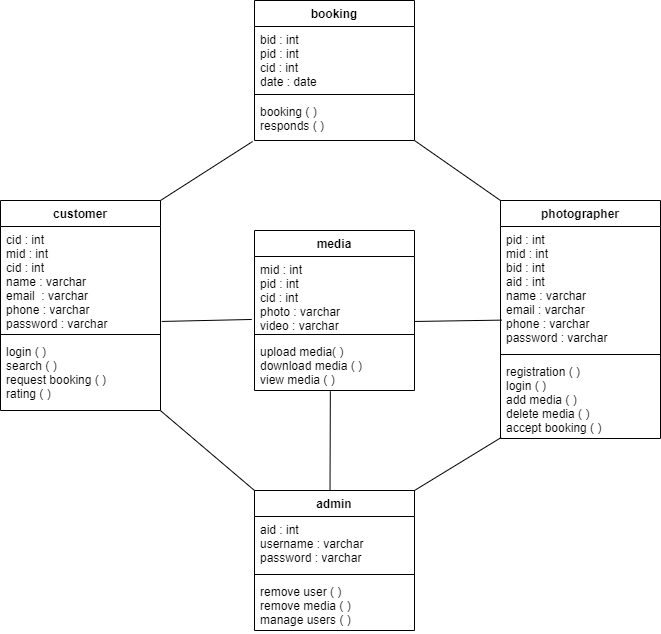

The diagram above was exported from draw.io. Its source (the exported page's mxGraphModel, read from the mxfile embedded in the PNG):
<mxGraphModel dx="1680" dy="790" grid="1" gridSize="10" guides="1" tooltips="1" connect="1" arrows="1" fold="1" page="1" pageScale="1" pageWidth="827" pageHeight="1169" math="0" shadow="0">
  <root>
    <mxCell id="WIyWlLk6GJQsqaUBKTNV-0" />
    <mxCell id="WIyWlLk6GJQsqaUBKTNV-1" parent="WIyWlLk6GJQsqaUBKTNV-0" />
    <mxCell id="fqbcx0fvqbDSzHDdwuOb-0" value="booking" style="swimlane;fontStyle=1;align=center;verticalAlign=top;childLayout=stackLayout;horizontal=1;startSize=26;horizontalStack=0;resizeParent=1;resizeParentMax=0;resizeLast=0;collapsible=1;marginBottom=0;" vertex="1" parent="WIyWlLk6GJQsqaUBKTNV-1">
      <mxGeometry x="334" y="80" width="160" height="140" as="geometry" />
    </mxCell>
    <mxCell id="fqbcx0fvqbDSzHDdwuOb-1" value="bid : int&#10;pid : int&#10;cid : int&#10;date : date" style="text;strokeColor=none;fillColor=none;align=left;verticalAlign=top;spacingLeft=4;spacingRight=4;overflow=hidden;rotatable=0;points=[[0,0.5],[1,0.5]];portConstraint=eastwest;" vertex="1" parent="fqbcx0fvqbDSzHDdwuOb-0">
      <mxGeometry y="26" width="160" height="64" as="geometry" />
    </mxCell>
    <mxCell id="fqbcx0fvqbDSzHDdwuOb-2" value="" style="line;strokeWidth=1;fillColor=none;align=left;verticalAlign=middle;spacingTop=-1;spacingLeft=3;spacingRight=3;rotatable=0;labelPosition=right;points=[];portConstraint=eastwest;" vertex="1" parent="fqbcx0fvqbDSzHDdwuOb-0">
      <mxGeometry y="90" width="160" height="8" as="geometry" />
    </mxCell>
    <mxCell id="fqbcx0fvqbDSzHDdwuOb-3" value="booking ( )&#10;responds ( )" style="text;strokeColor=none;fillColor=none;align=left;verticalAlign=top;spacingLeft=4;spacingRight=4;overflow=hidden;rotatable=0;points=[[0,0.5],[1,0.5]];portConstraint=eastwest;" vertex="1" parent="fqbcx0fvqbDSzHDdwuOb-0">
      <mxGeometry y="98" width="160" height="42" as="geometry" />
    </mxCell>
    <mxCell id="fqbcx0fvqbDSzHDdwuOb-4" value="customer" style="swimlane;fontStyle=1;align=center;verticalAlign=top;childLayout=stackLayout;horizontal=1;startSize=26;horizontalStack=0;resizeParent=1;resizeParentMax=0;resizeLast=0;collapsible=1;marginBottom=0;" vertex="1" parent="WIyWlLk6GJQsqaUBKTNV-1">
      <mxGeometry x="80" y="280" width="160" height="210" as="geometry" />
    </mxCell>
    <mxCell id="fqbcx0fvqbDSzHDdwuOb-5" value="cid : int&#10;mid : int&#10;cid : int&#10;name : varchar&#10;email  : varchar&#10;phone : varchar&#10;password : varchar" style="text;strokeColor=none;fillColor=none;align=left;verticalAlign=top;spacingLeft=4;spacingRight=4;overflow=hidden;rotatable=0;points=[[0,0.5],[1,0.5]];portConstraint=eastwest;" vertex="1" parent="fqbcx0fvqbDSzHDdwuOb-4">
      <mxGeometry y="26" width="160" height="104" as="geometry" />
    </mxCell>
    <mxCell id="fqbcx0fvqbDSzHDdwuOb-6" value="" style="line;strokeWidth=1;fillColor=none;align=left;verticalAlign=middle;spacingTop=-1;spacingLeft=3;spacingRight=3;rotatable=0;labelPosition=right;points=[];portConstraint=eastwest;" vertex="1" parent="fqbcx0fvqbDSzHDdwuOb-4">
      <mxGeometry y="130" width="160" height="8" as="geometry" />
    </mxCell>
    <mxCell id="fqbcx0fvqbDSzHDdwuOb-7" value="login ( )&#10;search ( )&#10;request booking ( )&#10;rating ( )" style="text;strokeColor=none;fillColor=none;align=left;verticalAlign=top;spacingLeft=4;spacingRight=4;overflow=hidden;rotatable=0;points=[[0,0.5],[1,0.5]];portConstraint=eastwest;" vertex="1" parent="fqbcx0fvqbDSzHDdwuOb-4">
      <mxGeometry y="138" width="160" height="72" as="geometry" />
    </mxCell>
    <mxCell id="fqbcx0fvqbDSzHDdwuOb-8" value="media" style="swimlane;fontStyle=1;align=center;verticalAlign=top;childLayout=stackLayout;horizontal=1;startSize=26;horizontalStack=0;resizeParent=1;resizeParentMax=0;resizeLast=0;collapsible=1;marginBottom=0;" vertex="1" parent="WIyWlLk6GJQsqaUBKTNV-1">
      <mxGeometry x="334" y="310" width="160" height="160" as="geometry" />
    </mxCell>
    <mxCell id="fqbcx0fvqbDSzHDdwuOb-9" value="mid : int&#10;pid : int&#10;cid : int&#10;photo : varchar&#10;video : varchar" style="text;strokeColor=none;fillColor=none;align=left;verticalAlign=top;spacingLeft=4;spacingRight=4;overflow=hidden;rotatable=0;points=[[0,0.5],[1,0.5]];portConstraint=eastwest;" vertex="1" parent="fqbcx0fvqbDSzHDdwuOb-8">
      <mxGeometry y="26" width="160" height="74" as="geometry" />
    </mxCell>
    <mxCell id="fqbcx0fvqbDSzHDdwuOb-10" value="" style="line;strokeWidth=1;fillColor=none;align=left;verticalAlign=middle;spacingTop=-1;spacingLeft=3;spacingRight=3;rotatable=0;labelPosition=right;points=[];portConstraint=eastwest;" vertex="1" parent="fqbcx0fvqbDSzHDdwuOb-8">
      <mxGeometry y="100" width="160" height="8" as="geometry" />
    </mxCell>
    <mxCell id="fqbcx0fvqbDSzHDdwuOb-11" value="upload media( )&#10;download media ( )&#10;view media ( )" style="text;strokeColor=none;fillColor=none;align=left;verticalAlign=top;spacingLeft=4;spacingRight=4;overflow=hidden;rotatable=0;points=[[0,0.5],[1,0.5]];portConstraint=eastwest;" vertex="1" parent="fqbcx0fvqbDSzHDdwuOb-8">
      <mxGeometry y="108" width="160" height="52" as="geometry" />
    </mxCell>
    <mxCell id="fqbcx0fvqbDSzHDdwuOb-12" value="photographer" style="swimlane;fontStyle=1;align=center;verticalAlign=top;childLayout=stackLayout;horizontal=1;startSize=26;horizontalStack=0;resizeParent=1;resizeParentMax=0;resizeLast=0;collapsible=1;marginBottom=0;" vertex="1" parent="WIyWlLk6GJQsqaUBKTNV-1">
      <mxGeometry x="580" y="280" width="160" height="238" as="geometry" />
    </mxCell>
    <mxCell id="fqbcx0fvqbDSzHDdwuOb-13" value="pid : int&#10;mid : int&#10;bid : int&#10;aid : int&#10;name : varchar&#10;email : varchar&#10;phone : varchar&#10;password : varchar" style="text;strokeColor=none;fillColor=none;align=left;verticalAlign=top;spacingLeft=4;spacingRight=4;overflow=hidden;rotatable=0;points=[[0,0.5],[1,0.5]];portConstraint=eastwest;" vertex="1" parent="fqbcx0fvqbDSzHDdwuOb-12">
      <mxGeometry y="26" width="160" height="124" as="geometry" />
    </mxCell>
    <mxCell id="fqbcx0fvqbDSzHDdwuOb-14" value="" style="line;strokeWidth=1;fillColor=none;align=left;verticalAlign=middle;spacingTop=-1;spacingLeft=3;spacingRight=3;rotatable=0;labelPosition=right;points=[];portConstraint=eastwest;" vertex="1" parent="fqbcx0fvqbDSzHDdwuOb-12">
      <mxGeometry y="150" width="160" height="8" as="geometry" />
    </mxCell>
    <mxCell id="fqbcx0fvqbDSzHDdwuOb-15" value="registration ( )&#10;login ( )&#10;add media ( )&#10;delete media ( )&#10;accept booking ( )" style="text;strokeColor=none;fillColor=none;align=left;verticalAlign=top;spacingLeft=4;spacingRight=4;overflow=hidden;rotatable=0;points=[[0,0.5],[1,0.5]];portConstraint=eastwest;" vertex="1" parent="fqbcx0fvqbDSzHDdwuOb-12">
      <mxGeometry y="158" width="160" height="80" as="geometry" />
    </mxCell>
    <mxCell id="fqbcx0fvqbDSzHDdwuOb-16" value="admin" style="swimlane;fontStyle=1;align=center;verticalAlign=top;childLayout=stackLayout;horizontal=1;startSize=26;horizontalStack=0;resizeParent=1;resizeParentMax=0;resizeLast=0;collapsible=1;marginBottom=0;" vertex="1" parent="WIyWlLk6GJQsqaUBKTNV-1">
      <mxGeometry x="334" y="570" width="160" height="140" as="geometry" />
    </mxCell>
    <mxCell id="fqbcx0fvqbDSzHDdwuOb-17" value="aid : int&#10;username : varchar&#10;password : varchar" style="text;strokeColor=none;fillColor=none;align=left;verticalAlign=top;spacingLeft=4;spacingRight=4;overflow=hidden;rotatable=0;points=[[0,0.5],[1,0.5]];portConstraint=eastwest;" vertex="1" parent="fqbcx0fvqbDSzHDdwuOb-16">
      <mxGeometry y="26" width="160" height="54" as="geometry" />
    </mxCell>
    <mxCell id="fqbcx0fvqbDSzHDdwuOb-18" value="" style="line;strokeWidth=1;fillColor=none;align=left;verticalAlign=middle;spacingTop=-1;spacingLeft=3;spacingRight=3;rotatable=0;labelPosition=right;points=[];portConstraint=eastwest;" vertex="1" parent="fqbcx0fvqbDSzHDdwuOb-16">
      <mxGeometry y="80" width="160" height="8" as="geometry" />
    </mxCell>
    <mxCell id="fqbcx0fvqbDSzHDdwuOb-19" value="remove user ( )&#10;remove media ( )&#10;manage users ( ) " style="text;strokeColor=none;fillColor=none;align=left;verticalAlign=top;spacingLeft=4;spacingRight=4;overflow=hidden;rotatable=0;points=[[0,0.5],[1,0.5]];portConstraint=eastwest;" vertex="1" parent="fqbcx0fvqbDSzHDdwuOb-16">
      <mxGeometry y="88" width="160" height="52" as="geometry" />
    </mxCell>
    <mxCell id="fqbcx0fvqbDSzHDdwuOb-22" value="" style="endArrow=none;html=1;entryX=-0.012;entryY=1.024;entryDx=0;entryDy=0;entryPerimeter=0;exitX=1;exitY=0;exitDx=0;exitDy=0;" edge="1" parent="WIyWlLk6GJQsqaUBKTNV-1" source="fqbcx0fvqbDSzHDdwuOb-4" target="fqbcx0fvqbDSzHDdwuOb-3">
      <mxGeometry width="50" height="50" relative="1" as="geometry">
        <mxPoint x="260" y="280" as="sourcePoint" />
        <mxPoint x="310" y="230" as="targetPoint" />
      </mxGeometry>
    </mxCell>
    <mxCell id="fqbcx0fvqbDSzHDdwuOb-23" value="" style="endArrow=none;html=1;exitX=1.008;exitY=0.913;exitDx=0;exitDy=0;exitPerimeter=0;entryX=-0.017;entryY=0.851;entryDx=0;entryDy=0;entryPerimeter=0;" edge="1" parent="WIyWlLk6GJQsqaUBKTNV-1" source="fqbcx0fvqbDSzHDdwuOb-5" target="fqbcx0fvqbDSzHDdwuOb-9">
      <mxGeometry width="50" height="50" relative="1" as="geometry">
        <mxPoint x="260" y="440" as="sourcePoint" />
        <mxPoint x="310" y="390" as="targetPoint" />
      </mxGeometry>
    </mxCell>
    <mxCell id="fqbcx0fvqbDSzHDdwuOb-24" value="" style="endArrow=none;html=1;exitX=1;exitY=0.878;exitDx=0;exitDy=0;exitPerimeter=0;entryX=0.008;entryY=0.755;entryDx=0;entryDy=0;entryPerimeter=0;" edge="1" parent="WIyWlLk6GJQsqaUBKTNV-1" source="fqbcx0fvqbDSzHDdwuOb-9" target="fqbcx0fvqbDSzHDdwuOb-13">
      <mxGeometry width="50" height="50" relative="1" as="geometry">
        <mxPoint x="520" y="430" as="sourcePoint" />
        <mxPoint x="570" y="380" as="targetPoint" />
      </mxGeometry>
    </mxCell>
    <mxCell id="fqbcx0fvqbDSzHDdwuOb-25" value="" style="endArrow=none;html=1;exitX=1;exitY=1.002;exitDx=0;exitDy=0;exitPerimeter=0;entryX=0;entryY=0;entryDx=0;entryDy=0;" edge="1" parent="WIyWlLk6GJQsqaUBKTNV-1" source="fqbcx0fvqbDSzHDdwuOb-7" target="fqbcx0fvqbDSzHDdwuOb-16">
      <mxGeometry width="50" height="50" relative="1" as="geometry">
        <mxPoint x="260" y="560" as="sourcePoint" />
        <mxPoint x="330" y="570" as="targetPoint" />
      </mxGeometry>
    </mxCell>
    <mxCell id="fqbcx0fvqbDSzHDdwuOb-26" value="" style="endArrow=none;html=1;entryX=0.004;entryY=0.988;entryDx=0;entryDy=0;entryPerimeter=0;exitX=1;exitY=0;exitDx=0;exitDy=0;" edge="1" parent="WIyWlLk6GJQsqaUBKTNV-1" source="fqbcx0fvqbDSzHDdwuOb-16" target="fqbcx0fvqbDSzHDdwuOb-15">
      <mxGeometry width="50" height="50" relative="1" as="geometry">
        <mxPoint x="500" y="570" as="sourcePoint" />
        <mxPoint x="580" y="530" as="targetPoint" />
      </mxGeometry>
    </mxCell>
    <mxCell id="fqbcx0fvqbDSzHDdwuOb-27" value="" style="endArrow=none;html=1;entryX=0.474;entryY=1.017;entryDx=0;entryDy=0;entryPerimeter=0;exitX=0.472;exitY=-0.004;exitDx=0;exitDy=0;exitPerimeter=0;" edge="1" parent="WIyWlLk6GJQsqaUBKTNV-1" source="fqbcx0fvqbDSzHDdwuOb-16" target="fqbcx0fvqbDSzHDdwuOb-11">
      <mxGeometry width="50" height="50" relative="1" as="geometry">
        <mxPoint x="380" y="550" as="sourcePoint" />
        <mxPoint x="430" y="500" as="targetPoint" />
      </mxGeometry>
    </mxCell>
    <mxCell id="fqbcx0fvqbDSzHDdwuOb-28" value="" style="endArrow=none;html=1;entryX=0;entryY=0;entryDx=0;entryDy=0;exitX=1;exitY=1;exitDx=0;exitDy=0;" edge="1" parent="WIyWlLk6GJQsqaUBKTNV-1" source="fqbcx0fvqbDSzHDdwuOb-0" target="fqbcx0fvqbDSzHDdwuOb-12">
      <mxGeometry width="50" height="50" relative="1" as="geometry">
        <mxPoint x="350" y="280" as="sourcePoint" />
        <mxPoint x="400" y="230" as="targetPoint" />
      </mxGeometry>
    </mxCell>
  </root>
</mxGraphModel>